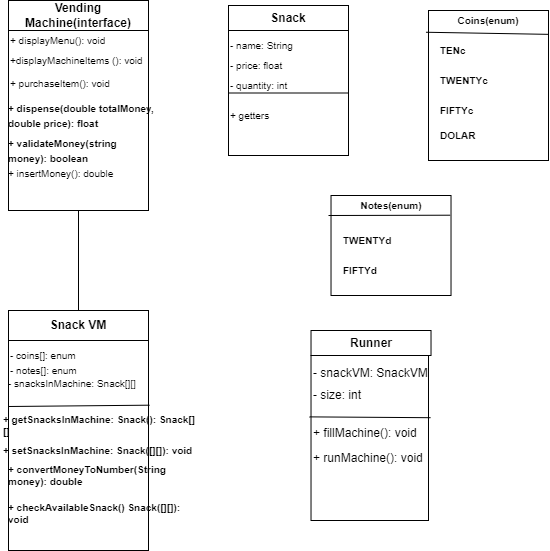

The diagram above was exported from draw.io. Its source (the exported page's mxGraphModel, read from the mxfile embedded in the PNG):
<mxGraphModel dx="1087" dy="476" grid="1" gridSize="10" guides="1" tooltips="1" connect="1" arrows="1" fold="1" page="1" pageScale="1" pageWidth="1390" pageHeight="980" math="0" shadow="0">
  <root>
    <mxCell id="0" />
    <mxCell id="1" parent="0" />
    <mxCell id="Xyuq36J5poywnNA80Sx6-2" value="Vending Machine(interface)" style="rounded=0;whiteSpace=wrap;html=1;fontStyle=1" vertex="1" parent="1">
      <mxGeometry x="180" y="70" width="140" height="30" as="geometry" />
    </mxCell>
    <mxCell id="Xyuq36J5poywnNA80Sx6-3" value="" style="rounded=0;whiteSpace=wrap;html=1;" vertex="1" parent="1">
      <mxGeometry x="180" y="100" width="140" height="180" as="geometry" />
    </mxCell>
    <mxCell id="Xyuq36J5poywnNA80Sx6-6" value="&lt;font style=&quot;font-size: 10px;&quot;&gt;+ displayMenu(): void&lt;/font&gt;" style="text;html=1;strokeColor=none;fillColor=none;align=left;verticalAlign=middle;whiteSpace=wrap;rounded=0;" vertex="1" parent="1">
      <mxGeometry x="180" y="105" width="110" height="10" as="geometry" />
    </mxCell>
    <mxCell id="Xyuq36J5poywnNA80Sx6-8" value="&lt;font style=&quot;font-size: 10px;&quot;&gt;+ validateMoney(string money): boolean&lt;/font&gt;" style="text;html=1;strokeColor=none;fillColor=none;align=left;verticalAlign=middle;whiteSpace=wrap;rounded=0;fontStyle=1" vertex="1" parent="1">
      <mxGeometry x="177.5" y="210" width="150" height="20" as="geometry" />
    </mxCell>
    <mxCell id="Xyuq36J5poywnNA80Sx6-9" value="&lt;font style=&quot;font-size: 10px;&quot;&gt;+ dispense(double totalMoney, double price): float&lt;/font&gt;" style="text;html=1;strokeColor=none;fillColor=none;align=left;verticalAlign=middle;whiteSpace=wrap;rounded=0;fontStyle=1" vertex="1" parent="1">
      <mxGeometry x="177.5" y="180" width="160" height="10" as="geometry" />
    </mxCell>
    <mxCell id="Xyuq36J5poywnNA80Sx6-12" value="Snack VM" style="rounded=0;whiteSpace=wrap;html=1;fontStyle=1" vertex="1" parent="1">
      <mxGeometry x="180" y="380" width="140" height="30" as="geometry" />
    </mxCell>
    <mxCell id="Xyuq36J5poywnNA80Sx6-13" value="" style="rounded=0;whiteSpace=wrap;html=1;" vertex="1" parent="1">
      <mxGeometry x="180" y="410" width="140" height="210" as="geometry" />
    </mxCell>
    <mxCell id="Xyuq36J5poywnNA80Sx6-21" value="" style="endArrow=none;html=1;rounded=0;fontSize=10;exitX=0.5;exitY=0;exitDx=0;exitDy=0;entryX=0.5;entryY=1;entryDx=0;entryDy=0;" edge="1" parent="1" source="Xyuq36J5poywnNA80Sx6-12" target="Xyuq36J5poywnNA80Sx6-3">
      <mxGeometry width="50" height="50" relative="1" as="geometry">
        <mxPoint x="307.5" y="280" as="sourcePoint" />
        <mxPoint x="357.5" y="230" as="targetPoint" />
      </mxGeometry>
    </mxCell>
    <mxCell id="Xyuq36J5poywnNA80Sx6-22" value="Snack" style="rounded=0;whiteSpace=wrap;html=1;fontStyle=1" vertex="1" parent="1">
      <mxGeometry x="400" y="75" width="120" height="25" as="geometry" />
    </mxCell>
    <mxCell id="Xyuq36J5poywnNA80Sx6-23" value="" style="rounded=0;whiteSpace=wrap;html=1;" vertex="1" parent="1">
      <mxGeometry x="400" y="100" width="120" height="125" as="geometry" />
    </mxCell>
    <mxCell id="Xyuq36J5poywnNA80Sx6-29" value="- name: String" style="text;html=1;strokeColor=none;fillColor=none;align=left;verticalAlign=middle;whiteSpace=wrap;rounded=0;fontSize=10;" vertex="1" parent="1">
      <mxGeometry x="400" y="110" width="90" height="10" as="geometry" />
    </mxCell>
    <mxCell id="Xyuq36J5poywnNA80Sx6-30" value="- price: float" style="text;html=1;strokeColor=none;fillColor=none;align=left;verticalAlign=middle;whiteSpace=wrap;rounded=0;fontSize=10;" vertex="1" parent="1">
      <mxGeometry x="400" y="130" width="90" height="10" as="geometry" />
    </mxCell>
    <mxCell id="Xyuq36J5poywnNA80Sx6-31" value="- quantity: int" style="text;html=1;strokeColor=none;fillColor=none;align=left;verticalAlign=middle;whiteSpace=wrap;rounded=0;fontSize=10;" vertex="1" parent="1">
      <mxGeometry x="400" y="150" width="90" height="10" as="geometry" />
    </mxCell>
    <mxCell id="Xyuq36J5poywnNA80Sx6-34" value="" style="endArrow=none;html=1;rounded=0;fontSize=10;entryX=1;entryY=0.5;entryDx=0;entryDy=0;exitX=0;exitY=0.5;exitDx=0;exitDy=0;" edge="1" parent="1" source="Xyuq36J5poywnNA80Sx6-23" target="Xyuq36J5poywnNA80Sx6-23">
      <mxGeometry width="50" height="50" relative="1" as="geometry">
        <mxPoint x="340" y="205" as="sourcePoint" />
        <mxPoint x="390" y="155" as="targetPoint" />
      </mxGeometry>
    </mxCell>
    <mxCell id="Xyuq36J5poywnNA80Sx6-36" value="+ getters" style="text;html=1;strokeColor=none;fillColor=none;align=left;verticalAlign=middle;whiteSpace=wrap;rounded=0;fontSize=10;" vertex="1" parent="1">
      <mxGeometry x="400" y="175" width="100" height="20" as="geometry" />
    </mxCell>
    <mxCell id="Xyuq36J5poywnNA80Sx6-37" value="- snacksInMachine: Snack[][]" style="text;html=1;strokeColor=none;fillColor=none;align=left;verticalAlign=middle;whiteSpace=wrap;rounded=0;fontSize=10;" vertex="1" parent="1">
      <mxGeometry x="177.5" y="445" width="135" height="15" as="geometry" />
    </mxCell>
    <mxCell id="Xyuq36J5poywnNA80Sx6-38" value="- coins[]: enum" style="text;html=1;strokeColor=none;fillColor=none;align=left;verticalAlign=middle;whiteSpace=wrap;rounded=0;fontSize=10;" vertex="1" parent="1">
      <mxGeometry x="180" y="420" width="70" height="10" as="geometry" />
    </mxCell>
    <mxCell id="Xyuq36J5poywnNA80Sx6-39" value="- notes[]: enum" style="text;html=1;strokeColor=none;fillColor=none;align=left;verticalAlign=middle;whiteSpace=wrap;rounded=0;fontSize=10;" vertex="1" parent="1">
      <mxGeometry x="180" y="435" width="70" height="10" as="geometry" />
    </mxCell>
    <mxCell id="Xyuq36J5poywnNA80Sx6-41" value="" style="rounded=0;whiteSpace=wrap;html=1;fontSize=10;" vertex="1" parent="1">
      <mxGeometry x="600" y="80" width="120" height="150" as="geometry" />
    </mxCell>
    <mxCell id="Xyuq36J5poywnNA80Sx6-43" value="&lt;b&gt;Coins(enum)&lt;/b&gt;" style="text;html=1;strokeColor=none;fillColor=none;align=center;verticalAlign=middle;whiteSpace=wrap;rounded=0;fontSize=10;" vertex="1" parent="1">
      <mxGeometry x="630" y="80" width="60" height="20" as="geometry" />
    </mxCell>
    <mxCell id="Xyuq36J5poywnNA80Sx6-44" value="" style="endArrow=none;html=1;rounded=0;fontSize=10;entryX=1;entryY=0.159;entryDx=0;entryDy=0;entryPerimeter=0;exitX=-0.021;exitY=0.145;exitDx=0;exitDy=0;exitPerimeter=0;" edge="1" parent="1" source="Xyuq36J5poywnNA80Sx6-41" target="Xyuq36J5poywnNA80Sx6-41">
      <mxGeometry width="50" height="50" relative="1" as="geometry">
        <mxPoint x="510" y="230" as="sourcePoint" />
        <mxPoint x="560" y="180" as="targetPoint" />
      </mxGeometry>
    </mxCell>
    <mxCell id="Xyuq36J5poywnNA80Sx6-47" value="&lt;b&gt;TENc&lt;/b&gt;" style="text;html=1;strokeColor=none;fillColor=none;align=left;verticalAlign=middle;whiteSpace=wrap;rounded=0;fontSize=10;" vertex="1" parent="1">
      <mxGeometry x="610" y="105" width="60" height="30" as="geometry" />
    </mxCell>
    <mxCell id="Xyuq36J5poywnNA80Sx6-48" value="&lt;b&gt;TWENTYc&lt;/b&gt;" style="text;html=1;strokeColor=none;fillColor=none;align=left;verticalAlign=middle;whiteSpace=wrap;rounded=0;fontSize=10;" vertex="1" parent="1">
      <mxGeometry x="610" y="135" width="60" height="30" as="geometry" />
    </mxCell>
    <mxCell id="Xyuq36J5poywnNA80Sx6-49" value="&lt;b&gt;FIFTYc&lt;/b&gt;" style="text;html=1;strokeColor=none;fillColor=none;align=left;verticalAlign=middle;whiteSpace=wrap;rounded=0;fontSize=10;" vertex="1" parent="1">
      <mxGeometry x="610" y="165" width="60" height="30" as="geometry" />
    </mxCell>
    <mxCell id="Xyuq36J5poywnNA80Sx6-50" value="&lt;b&gt;DOLAR&lt;/b&gt;" style="text;html=1;strokeColor=none;fillColor=none;align=left;verticalAlign=middle;whiteSpace=wrap;rounded=0;fontSize=10;" vertex="1" parent="1">
      <mxGeometry x="610" y="190" width="60" height="30" as="geometry" />
    </mxCell>
    <mxCell id="Xyuq36J5poywnNA80Sx6-59" value="" style="rounded=0;whiteSpace=wrap;html=1;fontSize=10;" vertex="1" parent="1">
      <mxGeometry x="502.52" y="265" width="120" height="100" as="geometry" />
    </mxCell>
    <mxCell id="Xyuq36J5poywnNA80Sx6-60" value="&lt;b&gt;Notes(enum)&lt;/b&gt;" style="text;html=1;strokeColor=none;fillColor=none;align=center;verticalAlign=middle;whiteSpace=wrap;rounded=0;fontSize=10;" vertex="1" parent="1">
      <mxGeometry x="532.52" y="265" width="60" height="20" as="geometry" />
    </mxCell>
    <mxCell id="Xyuq36J5poywnNA80Sx6-61" value="" style="endArrow=none;html=1;rounded=0;fontSize=10;entryX=0.993;entryY=0.197;entryDx=0;entryDy=0;entryPerimeter=0;" edge="1" parent="1" target="Xyuq36J5poywnNA80Sx6-59">
      <mxGeometry width="50" height="50" relative="1" as="geometry">
        <mxPoint x="500" y="285" as="sourcePoint" />
        <mxPoint x="462.52" y="365" as="targetPoint" />
      </mxGeometry>
    </mxCell>
    <mxCell id="Xyuq36J5poywnNA80Sx6-63" value="&lt;b&gt;TWENTYd&lt;/b&gt;" style="text;html=1;strokeColor=none;fillColor=none;align=left;verticalAlign=middle;whiteSpace=wrap;rounded=0;fontSize=10;" vertex="1" parent="1">
      <mxGeometry x="512.52" y="295" width="60" height="30" as="geometry" />
    </mxCell>
    <mxCell id="Xyuq36J5poywnNA80Sx6-64" value="&lt;b&gt;FIFTYd&lt;br&gt;&lt;/b&gt;" style="text;html=1;strokeColor=none;fillColor=none;align=left;verticalAlign=middle;whiteSpace=wrap;rounded=0;fontSize=10;" vertex="1" parent="1">
      <mxGeometry x="512.52" y="325" width="60" height="30" as="geometry" />
    </mxCell>
    <mxCell id="Xyuq36J5poywnNA80Sx6-72" value="" style="endArrow=none;html=1;rounded=0;fontSize=12;entryX=1.007;entryY=0.308;entryDx=0;entryDy=0;entryPerimeter=0;" edge="1" parent="1" target="Xyuq36J5poywnNA80Sx6-13">
      <mxGeometry width="50" height="50" relative="1" as="geometry">
        <mxPoint x="180" y="476" as="sourcePoint" />
        <mxPoint x="480" y="330" as="targetPoint" />
      </mxGeometry>
    </mxCell>
    <mxCell id="Xyuq36J5poywnNA80Sx6-74" value="&lt;font style=&quot;font-size: 10px;&quot;&gt;+displayMachineItems (): void&lt;/font&gt;" style="text;html=1;strokeColor=none;fillColor=none;align=left;verticalAlign=middle;whiteSpace=wrap;rounded=0;fontStyle=0" vertex="1" parent="1">
      <mxGeometry x="180" y="125" width="140" height="10" as="geometry" />
    </mxCell>
    <mxCell id="Xyuq36J5poywnNA80Sx6-76" value="&lt;font style=&quot;font-size: 10px;&quot;&gt;+ purchaseItem(): void&lt;/font&gt;" style="text;html=1;strokeColor=none;fillColor=none;align=left;verticalAlign=middle;whiteSpace=wrap;rounded=0;" vertex="1" parent="1">
      <mxGeometry x="180" y="145" width="110" height="15" as="geometry" />
    </mxCell>
    <mxCell id="Xyuq36J5poywnNA80Sx6-79" value="&lt;font style=&quot;font-size: 10px;&quot;&gt;+ insertMoney(): double&lt;/font&gt;" style="text;html=1;strokeColor=none;fillColor=none;align=left;verticalAlign=middle;whiteSpace=wrap;rounded=0;" vertex="1" parent="1">
      <mxGeometry x="177.5" y="240" width="130" height="5" as="geometry" />
    </mxCell>
    <mxCell id="Xyuq36J5poywnNA80Sx6-84" value="+ getSnacksInMachine: Snack(): Snack[][]" style="text;html=1;strokeColor=none;fillColor=none;align=left;verticalAlign=middle;whiteSpace=wrap;rounded=0;fontSize=10;fontStyle=1" vertex="1" parent="1">
      <mxGeometry x="172.5" y="482.5" width="194" height="25" as="geometry" />
    </mxCell>
    <mxCell id="Xyuq36J5poywnNA80Sx6-85" value="+ setSnacksInMachine: Snack([][]): void" style="text;html=1;strokeColor=none;fillColor=none;align=left;verticalAlign=middle;whiteSpace=wrap;rounded=0;fontSize=10;fontStyle=1" vertex="1" parent="1">
      <mxGeometry x="172.49999999999997" y="507.5" width="194" height="25" as="geometry" />
    </mxCell>
    <mxCell id="Xyuq36J5poywnNA80Sx6-87" value="+ convertMoneyToNumber(String money): double" style="text;html=1;strokeColor=none;fillColor=none;align=left;verticalAlign=middle;whiteSpace=wrap;rounded=0;fontSize=10;fontStyle=1" vertex="1" parent="1">
      <mxGeometry x="177.49999999999997" y="532.5" width="194" height="25" as="geometry" />
    </mxCell>
    <mxCell id="Xyuq36J5poywnNA80Sx6-88" value="+ checkAvailableSnack() Snack([][]): void" style="text;html=1;strokeColor=none;fillColor=none;align=left;verticalAlign=middle;whiteSpace=wrap;rounded=0;fontSize=10;fontStyle=1" vertex="1" parent="1">
      <mxGeometry x="177.49999999999997" y="570" width="194" height="25" as="geometry" />
    </mxCell>
    <mxCell id="Xyuq36J5poywnNA80Sx6-89" value="Runner" style="rounded=0;whiteSpace=wrap;html=1;fontStyle=1" vertex="1" parent="1">
      <mxGeometry x="482.52" y="400" width="120" height="25" as="geometry" />
    </mxCell>
    <mxCell id="Xyuq36J5poywnNA80Sx6-90" value="" style="rounded=0;whiteSpace=wrap;html=1;" vertex="1" parent="1">
      <mxGeometry x="482.52" y="425" width="117.48" height="165" as="geometry" />
    </mxCell>
    <mxCell id="Xyuq36J5poywnNA80Sx6-91" value="&lt;font style=&quot;font-size: 12px;&quot;&gt;- snackVM: SnackVM&lt;/font&gt;" style="text;html=1;strokeColor=none;fillColor=none;align=left;verticalAlign=middle;whiteSpace=wrap;rounded=0;fontSize=10;" vertex="1" parent="1">
      <mxGeometry x="482.52" y="430" width="140" height="25" as="geometry" />
    </mxCell>
    <mxCell id="Xyuq36J5poywnNA80Sx6-92" value="&lt;font style=&quot;font-size: 12px;&quot;&gt;- size: int&lt;/font&gt;" style="text;html=1;strokeColor=none;fillColor=none;align=left;verticalAlign=middle;whiteSpace=wrap;rounded=0;fontSize=10;" vertex="1" parent="1">
      <mxGeometry x="482.52" y="460" width="90" height="10" as="geometry" />
    </mxCell>
    <mxCell id="Xyuq36J5poywnNA80Sx6-94" value="" style="endArrow=none;html=1;rounded=0;fontSize=10;entryX=1.017;entryY=0.377;entryDx=0;entryDy=0;exitX=-0.013;exitY=0.372;exitDx=0;exitDy=0;exitPerimeter=0;entryPerimeter=0;" edge="1" parent="1" source="Xyuq36J5poywnNA80Sx6-90" target="Xyuq36J5poywnNA80Sx6-90">
      <mxGeometry width="50" height="50" relative="1" as="geometry">
        <mxPoint x="422.52" y="530" as="sourcePoint" />
        <mxPoint x="472.52" y="480" as="targetPoint" />
      </mxGeometry>
    </mxCell>
    <mxCell id="Xyuq36J5poywnNA80Sx6-98" value="&lt;font style=&quot;font-size: 12px;&quot;&gt;+ fillMachine(): void&lt;/font&gt;" style="text;html=1;strokeColor=none;fillColor=none;align=left;verticalAlign=middle;whiteSpace=wrap;rounded=0;fontSize=10;" vertex="1" parent="1">
      <mxGeometry x="482.52" y="490" width="140" height="25" as="geometry" />
    </mxCell>
    <mxCell id="Xyuq36J5poywnNA80Sx6-99" value="&lt;font style=&quot;font-size: 12px;&quot;&gt;+ runMachine(): void&lt;/font&gt;" style="text;html=1;strokeColor=none;fillColor=none;align=left;verticalAlign=middle;whiteSpace=wrap;rounded=0;fontSize=10;" vertex="1" parent="1">
      <mxGeometry x="482.52" y="515" width="140" height="25" as="geometry" />
    </mxCell>
  </root>
</mxGraphModel>